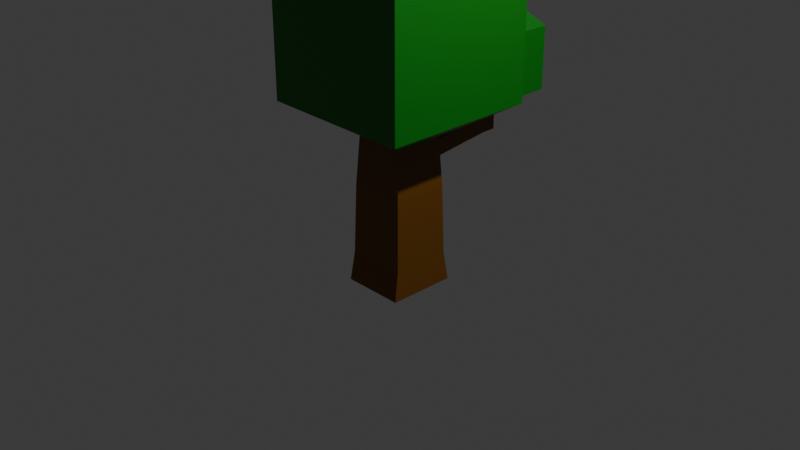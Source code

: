 # Source: tree.blend  (saved by Blender 4.1.24; exported with 4.5.12 LTS)
import bpy
from mathutils import Matrix  # noqa: F401  (used for matrix-valued properties, if any)

bpy.ops.wm.read_factory_settings(use_empty=True)
scene = bpy.context.scene
scene.name = 'Scene'

# ---- collections
col_collection = bpy.data.collections.new('Collection'); scene.collection.children.link(col_collection)

# ---- materials (node trees are filled in below, after node groups)
mat_material_001 = bpy.data.materials.new('Material.001')
mat_material_001.use_transparent_shadow = False
mat_material_002 = bpy.data.materials.new('Material.002')
mat_material_002.use_transparent_shadow = False

# ---- material node trees
mat_material_001.use_nodes = True; mat_material_001.node_tree.nodes.clear()
_N = mat_material_001.node_tree.nodes; _L = mat_material_001.node_tree.links
n0 = _N.new('ShaderNodeBsdfPrincipled'); n0.name = 'Principled BSDF'; n0.location = (10, 300)
n0.inputs[0].default_value = (0.1654, 0.06067, 0.0009919, 1.0)
n1 = _N.new('ShaderNodeOutputMaterial'); n1.name = 'Material Output'; n1.location = (300, 300)
_L.new(n0.outputs[0], n1.inputs[0])
n1.is_active_output = True
mat_material_002.use_nodes = True; mat_material_002.node_tree.nodes.clear()
_N = mat_material_002.node_tree.nodes; _L = mat_material_002.node_tree.links
n0 = _N.new('ShaderNodeBsdfPrincipled'); n0.name = 'Principled BSDF'; n0.location = (10, 300)
n0.inputs[0].default_value = (0.0, 0.184, 0.002491, 1.0)
n1 = _N.new('ShaderNodeOutputMaterial'); n1.name = 'Material Output'; n1.location = (300, 300)
_L.new(n0.outputs[0], n1.inputs[0])
n1.is_active_output = True

# ---- world
world_world = bpy.data.worlds.new('World'); scene.world = world_world
world_world.use_nodes = True; world_world.node_tree.nodes.clear()
_N = world_world.node_tree.nodes; _L = world_world.node_tree.links
n0 = _N.new('ShaderNodeOutputWorld'); n0.name = 'World Output'; n0.location = (300, 300)
n1 = _N.new('ShaderNodeBackground'); n1.name = 'Background'; n1.location = (10, 300)
n1.inputs[0].default_value = (0.05088, 0.05088, 0.05088, 1.0)
_L.new(n1.outputs[0], n0.inputs[0])
n0.is_active_output = True
world_world.color = (0.05088, 0.05088, 0.05088)
world_world.use_sun_shadow = False
world_world.sun_shadow_jitter_overblur = 0.0

# ---- cameras
cam_camera = bpy.data.cameras.new('Camera')
cam_camera.clip_end = 100.0
cam_camera.ortho_scale = 7.314

# ---- lights
light_light = bpy.data.lights.new('Light', 'POINT')
light_light.transmission_factor = 0.0
light_light.energy = 1000.0
light_light.shadow_soft_size = 0.1
light_light.shadow_maximum_resolution = 0.006
light_light.use_absolute_resolution = True

# ---- meshes
me_cube_001 = bpy.data.meshes.new('Cube.001')
me_cube_001.from_pydata([(-0.8576, -0.8576, -1.0), (-0.808, -0.808, 1.0), (-0.8576, 0.8576, -1.0), (-0.808, 0.808, 1.0), (0.8576, -0.8576, -1.0), (0.808, -0.808, 1.0), (0.8576, 0.8576, -1.0), (0.808, 0.808, 1.0), (-0.727, -0.727, 2.394), (-0.727, 0.727, 2.394), (0.727, 0.727, 2.394), (0.727, -0.727, 2.394), (-2.217, -2.217, 3.324), (-2.217, 2.217, 3.324), (2.217, 2.217, 3.324), (2.217, -2.217, 3.324), (-2.217, -2.217, 7.226), (-2.217, 2.217, 7.226), (2.217, 2.217, 7.226), (2.217, -2.217, 7.226), (-0.2523, 0.6596, 1.553), (-0.2523, 0.6596, 2.058), (-0.2523, 1.164, 1.553), (-0.2523, 1.164, 2.058), (0.2523, 0.6596, 1.553), (0.2523, 0.6596, 2.058), (0.2523, 1.164, 1.553), (0.2523, 1.164, 2.058), (-0.2523, 2.965, 2.266), (-0.2523, 2.965, 1.761), (0.2523, 2.965, 1.761), (0.2523, 2.965, 2.266), (-0.2523, 3.377, 2.266), (-0.2523, 3.377, 1.761), (0.2523, 3.377, 1.761), (0.2523, 3.377, 2.266), (-0.2523, 2.965, 2.635), (0.2523, 2.965, 2.635), (-0.2523, 3.377, 2.635), (0.2523, 3.377, 2.635), (-1.237, 2.161, 2.972), (1.237, 2.161, 2.972), (-1.237, 4.181, 2.972), (1.237, 4.181, 2.972), (-1.237, 2.161, 4.764), (1.237, 2.161, 4.764), (-1.237, 4.181, 4.764), (1.237, 4.181, 4.764), (-0.9011, 0.9895, -1.842), (-0.9011, -0.9895, -1.842), (0.9011, 0.9895, -1.842), (0.9011, -0.9895, -1.842), (-1.582, -1.582, 8.415), (-1.582, 1.582, 8.415), (1.582, 1.582, 8.415), (1.582, -1.582, 8.415), (-0.8953, 1.776, 5.536), (0.8953, 1.776, 5.536), (-0.8953, 3.238, 5.536), (0.8953, 3.238, 5.536)], [], [(0, 1, 3, 2), (2, 3, 7, 6), (6, 7, 5, 4), (4, 5, 1, 0), (0, 2, 48, 49), (3, 1, 8, 9), (9, 8, 12, 13), (1, 5, 11, 8), (7, 3, 9, 10), (5, 7, 10, 11), (12, 15, 19, 16), (8, 11, 15, 12), (10, 9, 13, 14), (11, 10, 14, 15), (16, 19, 55, 52), (14, 13, 17, 18), (15, 14, 18, 19), (13, 12, 16, 17), (20, 21, 23, 22), (22, 23, 28, 29), (26, 27, 25, 24), (24, 25, 21, 20), (22, 26, 24, 20), (27, 23, 21, 25), (28, 31, 37, 36), (27, 26, 30, 31), (26, 22, 29, 30), (23, 27, 31, 28), (33, 32, 35, 34), (29, 28, 32, 33), (31, 30, 34, 35), (30, 29, 33, 34), (37, 39, 43, 41), (32, 28, 36, 38), (31, 35, 39, 37), (35, 32, 38, 39), (42, 40, 44, 46), (36, 37, 41, 40), (38, 36, 40, 42), (39, 38, 42, 43), (45, 47, 59, 57), (43, 42, 46, 47), (41, 43, 47, 45), (40, 41, 45, 44), (48, 50, 51, 49), (6, 4, 51, 50), (4, 0, 49, 51), (2, 6, 50, 48), (54, 53, 52, 55), (18, 17, 53, 54), (19, 18, 54, 55), (17, 16, 52, 53), (56, 57, 59, 58), (44, 45, 57, 56), (46, 44, 56, 58), (47, 46, 58, 59)])
me_cube_001.polygons.foreach_set('material_index', [0, 0, 0, 0, 0, 0, 1, 0, 0, 0, 1, 1, 1, 1, 1, 1, 1, 1, 0, 0, 0, 0, 0, 0, 0, 0, 0, 0, 0, 0, 0, 0, 1, 0, 0, 0, 1, 1, 1, 1, 1, 1, 1, 1, 0, 0, 0, 0, 1, 1, 1, 1, 1, 0, 1, 1])
_uv = me_cube_001.uv_layers.new(name='UVMap')
_uv.uv.foreach_set('vector', [0.375, 0.0, 0.625, 0.0, 0.625, 0.25, 0.375, 0.25, 0.375, 0.25, 0.625, 0.25, 0.625, 0.5, 0.375, 0.5, 0.375, 0.5, 0.625, 0.5, 0.625, 0.75, 0.375, 0.75, 0.375, 0.75, 0.625, 0.75, 0.625, 1.0, 0.375, 1.0, 0.375, 0.0, 0.375, 0.25, 0.375, 0.25, 0.375, 0.0, 0.625, 0.25, 0.625, 0.0, 0.625, 0.0, 0.625, 0.25, 0.625, 0.25, 0.625, 0.0, 0.625, 0.0, 0.625, 0.25, 0.625, 1.0, 0.625, 0.75, 0.625, 0.75, 0.625, 1.0, 0.625, 0.5, 0.625, 0.25, 0.625, 0.25, 0.625, 0.5, 0.625, 0.75, 0.625, 0.5, 0.625, 0.5, 0.625, 0.75, 0.625, 1.0, 0.625, 0.75, 0.625, 0.75, 0.625, 1.0, 0.625, 1.0, 0.625, 0.75, 0.625, 0.75, 0.625, 1.0, 0.625, 0.5, 0.625, 0.25, 0.625, 0.25, 0.625, 0.5, 0.625, 0.75, 0.625, 0.5, 0.625, 0.5, 0.625, 0.75, 0.625, 1.0, 0.625, 0.75, 0.625, 0.75, 0.625, 1.0, 0.625, 0.5, 0.625, 0.25, 0.625, 0.25, 0.625, 0.5, 0.625, 0.75, 0.625, 0.5, 0.625, 0.5, 0.625, 0.75, 0.625, 0.25, 0.625, 0.0, 0.625, 0.0, 0.625, 0.25, 0.375, 0.0, 0.625, 0.0, 0.625, 0.25, 0.375, 0.25, 0.375, 0.25, 0.625, 0.25, 0.625, 0.25, 0.375, 0.25, 0.375, 0.5, 0.625, 0.5, 0.625, 0.75, 0.375, 0.75, 0.375, 0.75, 0.625, 0.75, 0.625, 1.0, 0.375, 1.0, 0.125, 0.5, 0.375, 0.5, 0.375, 0.75, 0.125, 0.75, 0.625, 0.5, 0.875, 0.5, 0.875, 0.75, 0.625, 0.75, 0.875, 0.5, 0.625, 0.5, 0.625, 0.5, 0.875, 0.5, 0.625, 0.5, 0.375, 0.5, 0.375, 0.5, 0.625, 0.5, 0.375, 0.5, 0.125, 0.5, 0.125, 0.5, 0.375, 0.5, 0.875, 0.5, 0.625, 0.5, 0.625, 0.5, 0.875, 0.5, 0.375, 0.25, 0.625, 0.25, 0.625, 0.5, 0.375, 0.5, 0.375, 0.25, 0.625, 0.25, 0.625, 0.25, 0.375, 0.25, 0.625, 0.5, 0.375, 0.5, 0.375, 0.5, 0.625, 0.5, 0.375, 0.5, 0.125, 0.5, 0.125, 0.5, 0.375, 0.5, 0.625, 0.5, 0.625, 0.5, 0.625, 0.5, 0.625, 0.5, 0.625, 0.25, 0.625, 0.25, 0.625, 0.25, 0.625, 0.25, 0.625, 0.5, 0.625, 0.5, 0.625, 0.5, 0.625, 0.5, 0.625, 0.5, 0.625, 0.25, 0.625, 0.25, 0.625, 0.5, 0.625, 0.25, 0.625, 0.25, 0.625, 0.25, 0.625, 0.25, 0.875, 0.5, 0.625, 0.5, 0.625, 0.5, 0.875, 0.5, 0.625, 0.25, 0.625, 0.25, 0.625, 0.25, 0.625, 0.25, 0.625, 0.5, 0.625, 0.25, 0.625, 0.25, 0.625, 0.5, 0.625, 0.5, 0.625, 0.5, 0.625, 0.5, 0.625, 0.5, 0.625, 0.5, 0.625, 0.25, 0.625, 0.25, 0.625, 0.5, 0.625, 0.5, 0.625, 0.5, 0.625, 0.5, 0.625, 0.5, 0.875, 0.5, 0.625, 0.5, 0.625, 0.5, 0.875, 0.5, 0.125, 0.5, 0.375, 0.5, 0.375, 0.75, 0.125, 0.75, 0.375, 0.5, 0.375, 0.75, 0.375, 0.75, 0.375, 0.5, 0.375, 0.75, 0.375, 1.0, 0.375, 1.0, 0.375, 0.75, 0.375, 0.25, 0.375, 0.5, 0.375, 0.5, 0.375, 0.25, 0.625, 0.5, 0.875, 0.5, 0.875, 0.75, 0.625, 0.75, 0.625, 0.5, 0.625, 0.25, 0.625, 0.25, 0.625, 0.5, 0.625, 0.75, 0.625, 0.5, 0.625, 0.5, 0.625, 0.75, 0.625, 0.25, 0.625, 0.0, 0.625, 0.0, 0.625, 0.25, 0.875, 0.5, 0.625, 0.5, 0.625, 0.5, 0.875, 0.5, 0.875, 0.5, 0.625, 0.5, 0.625, 0.5, 0.875, 0.5, 0.625, 0.25, 0.625, 0.25, 0.625, 0.25, 0.625, 0.25, 0.625, 0.5, 0.625, 0.25, 0.625, 0.25, 0.625, 0.5])
me_cube_001.materials.append(mat_material_001)
me_cube_001.materials.append(mat_material_002)
me_cube_001.update()

# ---- objects
ob_light = bpy.data.objects.new('Light', light_light)
ob_camera = bpy.data.objects.new('Camera', cam_camera)
ob_cube = bpy.data.objects.new('Cube', me_cube_001)

# ---- transforms, parenting, visibility, modifiers, constraints
ob_light.location = (4.076, 1.005, 5.904)
ob_light.rotation_euler = (0.6503, 0.05522, 1.866)
ob_light.lock_rotations_4d = False
ob_light.empty_display_type = 'ARROWS'
ob_light.color = (0.0, 0.0, 0.0, 0.0)
ob_light.lineart.crease_threshold = 0.0
ob_camera.location = (7.359, -6.926, 4.958)
ob_camera.rotation_euler = (1.109, 0.0, 0.8149)
ob_camera.lock_rotations_4d = False
ob_camera.empty_display_type = 'ARROWS'
ob_camera.color = (0.0, 0.0, 0.0, 0.0)
ob_camera.display_type = 'WIRE'
ob_camera.lineart.crease_threshold = 0.0
ob_cube.location = (0.0, 0.0, 0.0)
ob_cube.scale = (0.3762, 0.3762, 0.3762)

# ---- collection membership
col_collection.objects.link(ob_light)
col_collection.objects.link(ob_camera)
col_collection.objects.link(ob_cube)

# ---- scene / render settings (as saved in the file)
scene.camera = ob_camera
scene.frame_start = 1; scene.frame_end = 250; scene.frame_set(1)
scene.render.engine = 'BLENDER_EEVEE_NEXT'
scene.cycles.sampling_pattern = 'TABULATED_SOBOL'
scene.eevee.ray_tracing_options.trace_max_roughness = 0.0
bpy.context.view_layer.update()
